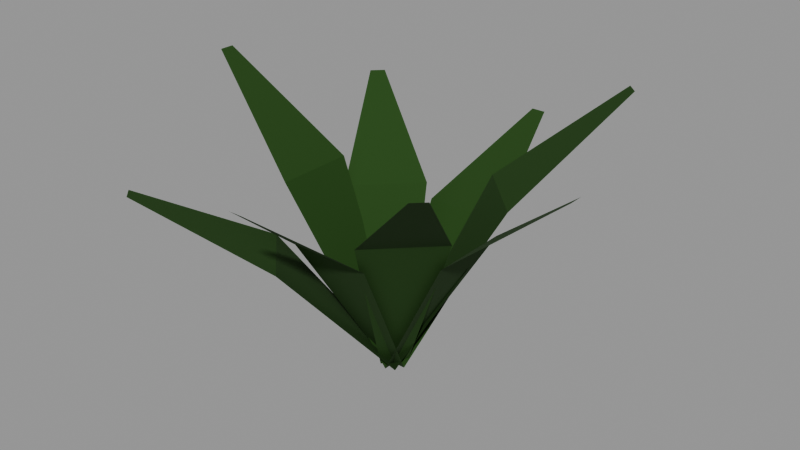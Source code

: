 # Source: perennial-rosette.lod1.blend  (saved by Blender 4.3.34; exported with 4.5.12 LTS)
import bpy
from mathutils import Matrix  # noqa: F401  (used for matrix-valued properties, if any)

bpy.ops.wm.read_factory_settings(use_empty=True)
scene = bpy.context.scene
scene.name = 'Scene'

# ---- materials (node trees are filled in below, after node groups)
mat_role_foliage = bpy.data.materials.new('role-foliage')
mat_role_foliage.diffuse_color = (0.01961, 0.06372, 0.007851, 1.0)

# ---- material node trees
mat_role_foliage.use_nodes = True; mat_role_foliage.node_tree.nodes.clear()
_N = mat_role_foliage.node_tree.nodes; _L = mat_role_foliage.node_tree.links
n0 = _N.new('ShaderNodeBsdfPrincipled'); n0.name = 'Principled BSDF'; n0.location = (10, 300)
n0.inputs[0].default_value = (0.01961, 0.06372, 0.007851, 1.0)
n0.inputs[2].default_value = 0.9
n1 = _N.new('ShaderNodeOutputMaterial'); n1.name = 'Material Output'; n1.location = (300, 300)
_L.new(n0.outputs[0], n1.inputs[0])
n1.is_active_output = True

# ---- meshes
me_perennial_rosette_leaves_editable = bpy.data.meshes.new('perennial-rosette-leaves-editable')
me_perennial_rosette_leaves_editable.from_pydata([(0.0, -0.014, 0.0), (0.0, 0.014, 0.0), (0.09384, -0.044, 0.1657), (0.09384, 0.044, 0.1657), (0.204, -0.008, 0.255), (0.204, 0.008, 0.255), (0.009899, -0.009899, 0.0), (-0.009899, 0.009899, 0.0), (0.1058, 0.04354, 0.195), (0.04354, 0.1058, 0.195), (0.1679, 0.1566, 0.3), (0.1566, 0.1679, 0.3), (0.014, -8.573e-19, 0.0), (-0.014, 8.573e-19, 0.0), (0.044, 0.1173, 0.1365), (-0.044, 0.1173, 0.1365), (0.008, 0.255, 0.21), (-0.008, 0.255, 0.21), (0.009899, 0.009899, 0.0), (-0.009899, -0.009899, 0.0), (-0.03524, 0.09747, 0.1657), (-0.09747, 0.03524, 0.1657), (-0.1386, 0.1499, 0.255), (-0.1499, 0.1386, 0.255), (1.715e-18, 0.014, 0.0), (-1.715e-18, -0.014, 0.0), (-0.1056, 0.044, 0.195), (-0.1056, -0.044, 0.195), (-0.2295, 0.008, 0.3), (-0.2295, -0.008, 0.3), (-0.009899, 0.009899, 0.0), (0.009899, -0.009899, 0.0), (-0.1141, -0.05183, 0.1365), (-0.05183, -0.1141, 0.1365), (-0.186, -0.1747, 0.21), (-0.1747, -0.186, 0.21), (-0.014, 2.572e-18, 0.0), (0.014, -2.572e-18, 0.0), (-0.044, -0.09384, 0.1657), (0.044, -0.09384, 0.1657), (-0.008, -0.204, 0.255), (0.008, -0.204, 0.255), (-0.009899, -0.009899, 0.0), (0.009899, 0.009899, 0.0), (0.04354, -0.1058, 0.195), (0.1058, -0.04354, 0.195), (0.1566, -0.1679, 0.3), (0.1679, -0.1566, 0.3)], [], [(0, 1, 3, 2), (2, 3, 5, 4), (6, 7, 9, 8), (8, 9, 11, 10), (12, 13, 15, 14), (14, 15, 17, 16), (18, 19, 21, 20), (20, 21, 23, 22), (24, 25, 27, 26), (26, 27, 29, 28), (30, 31, 33, 32), (32, 33, 35, 34), (36, 37, 39, 38), (38, 39, 41, 40), (42, 43, 45, 44), (44, 45, 47, 46)])
_uv = me_perennial_rosette_leaves_editable.uv_layers.new(name='UVMap')
_uv.uv.foreach_set('vector', [-0.014, 0.0, 0.014, 0.0, 0.044, 0.1657, -0.044, 0.1657, 0.09384, -0.044, 0.09384, 0.044, 0.204, 0.008, 0.204, -0.008, 0.009899, 0.0, -0.009899, 0.0, 0.04354, 0.195, 0.1058, 0.195, 0.1058, 0.04354, 0.04354, 0.1058, 0.1566, 0.1679, 0.1679, 0.1566, 0.014, -8.573e-19, -0.014, 8.573e-19, -0.044, 0.1173, 0.044, 0.1173, 0.044, 0.1173, -0.044, 0.1173, -0.008, 0.255, 0.008, 0.255, 0.009899, 0.0, -0.009899, 0.0, -0.09747, 0.1657, -0.03524, 0.1657, -0.03524, 0.09747, -0.09747, 0.03524, -0.1499, 0.1386, -0.1386, 0.1499, 0.014, 0.0, -0.014, 0.0, -0.044, 0.195, 0.044, 0.195, -0.1056, 0.044, -0.1056, -0.044, -0.2295, -0.008, -0.2295, 0.008, -0.009899, 0.009899, 0.009899, -0.009899, -0.05183, -0.1141, -0.1141, -0.05183, -0.1141, -0.05183, -0.05183, -0.1141, -0.1747, -0.186, -0.186, -0.1747, -0.014, 0.0, 0.014, 0.0, 0.044, 0.1657, -0.044, 0.1657, -0.044, -0.09384, 0.044, -0.09384, 0.008, -0.204, -0.008, -0.204, -0.009899, 0.0, 0.009899, 0.0, 0.1058, 0.195, 0.04354, 0.195, 0.04354, -0.1058, 0.1058, -0.04354, 0.1679, -0.1566, 0.1566, -0.1679])
me_perennial_rosette_leaves_editable.materials.append(mat_role_foliage)
me_perennial_rosette_leaves_editable.update()

# ---- objects
ob_perennial_rosette_leaves = bpy.data.objects.new('perennial-rosette-leaves', me_perennial_rosette_leaves_editable)

# ---- transforms, parenting, visibility, modifiers, constraints
ob_perennial_rosette_leaves.location = (0.0, 0.0, 0.0)

# ---- collection membership
scene.collection.objects.link(ob_perennial_rosette_leaves)

# ---- scene / render settings (as saved in the file)
scene.frame_start = 1; scene.frame_end = 250; scene.frame_set(1)
scene.render.engine = 'CYCLES'
scene.cycles.use_denoising = False
scene.cycles.samples = 8
scene.view_settings.look = 'AgX - Medium High Contrast'
bpy.context.view_layer.update()

# ---- added for rendering (the .blend has no active camera and no usable light): camera, sun + grey world if the file has none
cam_auto = bpy.data.cameras.new('AutoCamera')
cam_auto.lens = 50.0
cam_auto.sensor_width = 36.0
cam_auto.clip_end = 1000.0
ob_auto_camera = bpy.data.objects.new('AutoCamera', cam_auto)
scene.collection.objects.link(ob_auto_camera)
ob_auto_camera.location = (0.633983, -0.75058, 0.667387)
ob_auto_camera.rotation_euler = (1.09748, -7.21219e-08, 0.694738)
scene.camera = ob_auto_camera
light_auto_sun = bpy.data.lights.new('AutoSun', 'SUN')
light_auto_sun.energy = 3.0
light_auto_sun.angle = 0.0523599
ob_auto_sun = bpy.data.objects.new('AutoSun', light_auto_sun)
scene.collection.objects.link(ob_auto_sun)
ob_auto_sun.rotation_euler = (0.872665, 0.174533, 0.523599)
if scene.world is None:
    world_auto = bpy.data.worlds.new('AutoWorld')
    world_auto.color = (0.3, 0.3, 0.3)
    scene.world = world_auto
bpy.context.view_layer.update()

